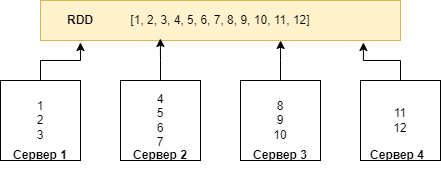

The diagram above was exported from draw.io. Its source (the exported page's mxGraphModel, read from the mxfile embedded in the PNG):
<mxGraphModel dx="1434" dy="780" grid="1" gridSize="10" guides="1" tooltips="1" connect="1" arrows="1" fold="1" page="1" pageScale="1" pageWidth="1654" pageHeight="2336" math="0" shadow="0">
  <root>
    <mxCell id="0" />
    <mxCell id="1" parent="0" />
    <mxCell id="vdFBL6ccJYGQQk444tJ1-10" value="4&lt;br&gt;5&lt;br&gt;6&lt;br&gt;7" style="whiteSpace=wrap;html=1;aspect=fixed;" vertex="1" parent="1">
      <mxGeometry x="520" y="360" width="80" height="80" as="geometry" />
    </mxCell>
    <mxCell id="vdFBL6ccJYGQQk444tJ1-11" value="1&lt;div&gt;2&lt;/div&gt;&lt;div&gt;3&lt;/div&gt;" style="whiteSpace=wrap;html=1;aspect=fixed;" vertex="1" parent="1">
      <mxGeometry x="400" y="360" width="80" height="80" as="geometry" />
    </mxCell>
    <mxCell id="vdFBL6ccJYGQQk444tJ1-12" value="8&lt;div&gt;9&lt;/div&gt;&lt;div&gt;10&lt;/div&gt;" style="whiteSpace=wrap;html=1;aspect=fixed;" vertex="1" parent="1">
      <mxGeometry x="640" y="360" width="80" height="80" as="geometry" />
    </mxCell>
    <mxCell id="vdFBL6ccJYGQQk444tJ1-13" value="11&lt;div&gt;12&lt;/div&gt;" style="whiteSpace=wrap;html=1;aspect=fixed;" vertex="1" parent="1">
      <mxGeometry x="760" y="360" width="80" height="80" as="geometry" />
    </mxCell>
    <mxCell id="vdFBL6ccJYGQQk444tJ1-14" value="[1, 2, 3, 4, 5, 6, 7, 8, 9, 10, 11, 12]" style="rounded=0;whiteSpace=wrap;html=1;fillColor=#fff2cc;strokeColor=#d6b656;" vertex="1" parent="1">
      <mxGeometry x="440" y="280" width="360" height="40" as="geometry" />
    </mxCell>
    <mxCell id="vdFBL6ccJYGQQk444tJ1-15" style="edgeStyle=orthogonalEdgeStyle;rounded=0;orthogonalLoop=1;jettySize=auto;html=1;entryX=0.897;entryY=1.05;entryDx=0;entryDy=0;entryPerimeter=0;" edge="1" parent="1" source="vdFBL6ccJYGQQk444tJ1-13" target="vdFBL6ccJYGQQk444tJ1-14">
      <mxGeometry relative="1" as="geometry" />
    </mxCell>
    <mxCell id="vdFBL6ccJYGQQk444tJ1-16" style="edgeStyle=orthogonalEdgeStyle;rounded=0;orthogonalLoop=1;jettySize=auto;html=1;entryX=0.667;entryY=1;entryDx=0;entryDy=0;entryPerimeter=0;" edge="1" parent="1" source="vdFBL6ccJYGQQk444tJ1-12" target="vdFBL6ccJYGQQk444tJ1-14">
      <mxGeometry relative="1" as="geometry" />
    </mxCell>
    <mxCell id="vdFBL6ccJYGQQk444tJ1-17" style="edgeStyle=orthogonalEdgeStyle;rounded=0;orthogonalLoop=1;jettySize=auto;html=1;entryX=0.333;entryY=0.95;entryDx=0;entryDy=0;entryPerimeter=0;" edge="1" parent="1" source="vdFBL6ccJYGQQk444tJ1-10" target="vdFBL6ccJYGQQk444tJ1-14">
      <mxGeometry relative="1" as="geometry" />
    </mxCell>
    <mxCell id="vdFBL6ccJYGQQk444tJ1-18" style="edgeStyle=orthogonalEdgeStyle;rounded=0;orthogonalLoop=1;jettySize=auto;html=1;entryX=0.111;entryY=1.05;entryDx=0;entryDy=0;entryPerimeter=0;" edge="1" parent="1" source="vdFBL6ccJYGQQk444tJ1-11" target="vdFBL6ccJYGQQk444tJ1-14">
      <mxGeometry relative="1" as="geometry" />
    </mxCell>
    <mxCell id="vdFBL6ccJYGQQk444tJ1-19" value="&lt;b&gt;Сервер 1&lt;/b&gt;" style="text;html=1;align=center;verticalAlign=middle;whiteSpace=wrap;rounded=0;" vertex="1" parent="1">
      <mxGeometry x="410" y="420" width="60" height="30" as="geometry" />
    </mxCell>
    <mxCell id="vdFBL6ccJYGQQk444tJ1-20" value="&lt;b&gt;Сервер 2&lt;/b&gt;" style="text;html=1;align=center;verticalAlign=middle;whiteSpace=wrap;rounded=0;" vertex="1" parent="1">
      <mxGeometry x="530" y="420" width="60" height="30" as="geometry" />
    </mxCell>
    <mxCell id="vdFBL6ccJYGQQk444tJ1-21" value="&lt;b&gt;Сервер 3&lt;/b&gt;" style="text;html=1;align=center;verticalAlign=middle;whiteSpace=wrap;rounded=0;" vertex="1" parent="1">
      <mxGeometry x="650" y="420" width="60" height="30" as="geometry" />
    </mxCell>
    <mxCell id="vdFBL6ccJYGQQk444tJ1-22" value="&lt;b&gt;Сервер 4&lt;/b&gt;" style="text;html=1;align=center;verticalAlign=middle;whiteSpace=wrap;rounded=0;" vertex="1" parent="1">
      <mxGeometry x="767" y="420" width="60" height="30" as="geometry" />
    </mxCell>
    <mxCell id="vdFBL6ccJYGQQk444tJ1-23" value="&lt;b&gt;RDD&lt;/b&gt;" style="text;html=1;align=center;verticalAlign=middle;whiteSpace=wrap;rounded=0;" vertex="1" parent="1">
      <mxGeometry x="450" y="285" width="60" height="30" as="geometry" />
    </mxCell>
  </root>
</mxGraphModel>